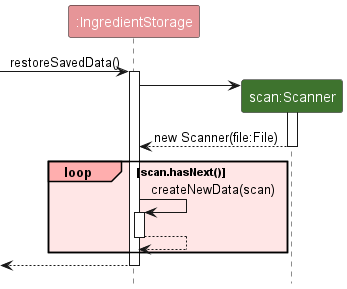

The diagram above was rendered by PlantUML. Its source (embedded in the PNG):
@startuml
!include style.puml
skinparam ArrowFontStyle plain

participant ":IngredientStorage" as IngredientStorage STORAGE_COLOR
participant "scan:Scanner" as Scanner SCANNER_COLOR

[-> IngredientStorage : restoreSavedData()
activate IngredientStorage

create Scanner
IngredientStorage -> Scanner
activate Scanner

Scanner --> IngredientStorage : new Scanner(file:File)
deactivate Scanner

loop#FFAEAE #FFE6E6 scan.hasNext()
IngredientStorage -> IngredientStorage : createNewData(scan)
activate IngredientStorage

IngredientStorage --> IngredientStorage
deactivate IngredientStorage
end

[<-- IngredientStorage
deactivate IngredientStorage
@enduml